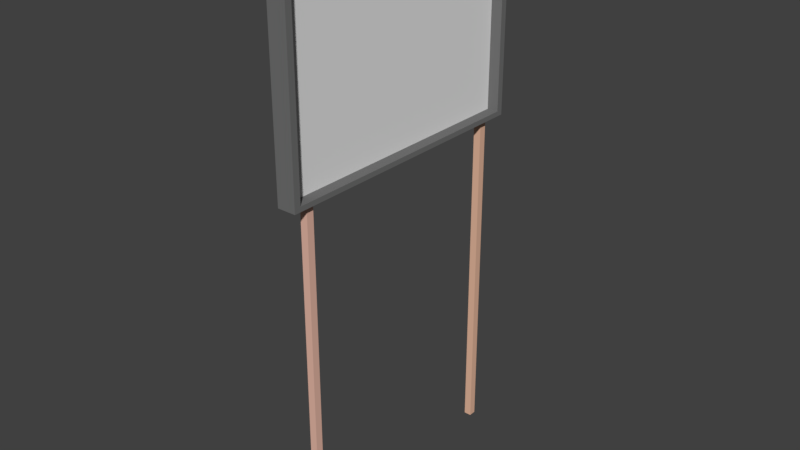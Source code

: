 # Source: Poster.blend  (saved by Blender 2.79.0; exported with 4.5.12 LTS)
import bpy
from mathutils import Matrix  # noqa: F401  (used for matrix-valued properties, if any)

bpy.ops.wm.read_factory_settings(use_empty=True)
scene = bpy.context.scene
scene.name = 'Scene'

# ---- collections
col_collection_1 = bpy.data.collections.new('Collection 1'); scene.collection.children.link(col_collection_1)

# ---- materials (node trees are filled in below, after node groups)
mat_material = bpy.data.materials.new('Material')
mat_material.alpha_threshold = 0.0
mat_material.use_transparent_shadow = False
mat_material.diffuse_color = (0.8, 0.4833, 0.3853, 1.0)
mat_material.roughness = 0.5
mat_material.line_color = (0.0, 0.0, 0.0, 1.0)
mat_material_001 = bpy.data.materials.new('Material.001')
mat_material_001.alpha_threshold = 0.0
mat_material_001.use_transparent_shadow = False
mat_material_001.diffuse_color = (0.8, 0.4853, 0.3413, 1.0)
mat_material_001.roughness = 0.5
mat_material_001.line_color = (0.0, 0.0, 0.0, 1.0)
mat_material_002 = bpy.data.materials.new('Material.002')
mat_material_002.alpha_threshold = 0.0
mat_material_002.use_transparent_shadow = False
mat_material_002.diffuse_color = (0.1679, 0.1679, 0.1679, 1.0)
mat_material_002.roughness = 0.5

# ---- material node trees

# ---- world
world_world = bpy.data.worlds.new('World'); scene.world = world_world
world_world.color = (0.05088, 0.05088, 0.05088)
world_world.use_sun_shadow = False
world_world.sun_shadow_jitter_overblur = 0.0
world_world.cycles.sampling_method = 'MANUAL'

# ---- meshes
me_cube = bpy.data.meshes.new('Cube')
me_cube.from_pydata([(1.0, 1.0, -1.0), (1.0, -1.0, -1.0), (-1.0, -1.0, -1.0), (-1.0, 1.0, -1.0), (1.0, 1.0, 1.0), (1.0, -1.0, 1.0), (-1.0, -1.0, 1.0), (-1.0, 1.0, 1.0), (1.0, 64.69, -1.0), (1.0, 62.69, -1.0), (-1.0, 62.69, -1.0), (-1.0, 64.69, -1.0), (1.0, 64.69, 1.0), (1.0, 62.69, 1.0), (-1.0, 62.69, 1.0), (-1.0, 64.69, 1.0), (1.0, 1.0, 92.26), (1.0, -1.0, 92.26), (-1.0, 1.0, 92.26), (-1.0, -1.0, 92.26), (1.0, 64.69, 92.26), (1.0, 62.69, 92.26), (-1.0, 64.69, 92.26), (-1.0, 62.69, 92.26)], [], [(0, 1, 2, 3), (7, 6, 19, 18), (0, 4, 5, 1), (1, 5, 6, 2), (2, 6, 7, 3), (4, 0, 3, 7), (8, 9, 10, 11), (14, 13, 21, 23), (8, 12, 13, 9), (9, 13, 14, 10), (10, 14, 15, 11), (12, 8, 11, 15), (16, 18, 19, 17), (20, 22, 23, 21), (13, 12, 20, 21), (4, 7, 18, 16), (15, 14, 23, 22), (12, 15, 22, 20), (6, 5, 17, 19), (5, 4, 16, 17)])
me_cube.polygons.foreach_set('material_index', [0, 0, 0, 0, 0, 0, 1, 1, 1, 1, 1, 1, 0, 1, 1, 0, 1, 1, 0, 0])
me_cube.materials.append(mat_material)
me_cube.materials.append(mat_material_001)
me_cube.use_remesh_preserve_volume = False
me_cube.use_remesh_preserve_attributes = False
me_cube.use_mirror_vertex_groups = False
me_cube.update()
me_cube_003 = bpy.data.meshes.new('Cube.003')
me_cube_003.from_pydata([(-1.0, -1.0, -1.0), (-1.0, -1.0, 1.0), (-1.0, 1.0, -1.0), (-1.0, 1.0, 1.0), (1.0, -1.0, -1.0), (1.0, -1.0, 1.0), (1.0, 1.0, -1.0), (1.0, 1.0, 1.0)], [], [(0, 1, 3, 2), (2, 3, 7, 6), (6, 7, 5, 4), (4, 5, 1, 0), (2, 6, 4, 0), (7, 3, 1, 5)])
_uv = me_cube_003.uv_layers.new(name='UVMap')
_uv.uv.foreach_set('vector', [0.9973, 0.00144, 0.9972, 0.9986, 0.002678, 0.9986, 0.00277, 0.001415, 0.9973, 0.00144, 0.9972, 0.9986, 0.002678, 0.9986, 0.00277, 0.001415, 0.9973, 0.00144, 0.9972, 0.9986, 0.002678, 0.9986, 0.00277, 0.001415, 0.9973, 0.00144, 0.9972, 0.9986, 0.002678, 0.9986, 0.00277, 0.001415, 0.9973, 0.00144, 0.9972, 0.9986, 0.002678, 0.9986, 0.00277, 0.001415, 0.9973, 0.00144, 0.9972, 0.9986, 0.002678, 0.9986, 0.00277, 0.001415])
me_cube_003.use_remesh_preserve_volume = False
me_cube_003.use_remesh_preserve_attributes = False
me_cube_003.use_mirror_vertex_groups = False
me_cube_003.update()
me_cube_002 = bpy.data.meshes.new('Cube.002')
me_cube_002.from_pydata([(-0.4521, -0.9523, -0.9523), (-0.4521, -0.9523, 0.9523), (-0.4521, 0.9523, -0.9523), (-0.4521, 0.9523, 0.9523), (-1.0, -1.0, -1.0), (-1.0, -1.0, 1.0), (-1.0, 1.0, -1.0), (-1.0, 1.0, 1.0), (1.0, -1.0, -1.0), (1.0, -1.0, 1.0), (1.0, 1.0, -1.0), (1.0, 1.0, 1.0), (1.0, 0.9523, 0.9523), (1.0, -0.9523, -0.9523), (1.0, 0.9523, -0.9523), (1.0, -0.9523, 0.9523)], [], [(0, 2, 3, 1), (2, 14, 12, 3), (2, 0, 13, 14), (4, 5, 7, 6), (6, 7, 11, 10), (10, 11, 12, 14, 13, 8), (8, 9, 5, 4), (6, 10, 8, 4), (11, 7, 5, 9), (8, 13, 15, 12, 11, 9), (13, 0, 1, 15), (15, 1, 3, 12)])
me_cube_002.materials.append(mat_material_002)
me_cube_002.use_remesh_preserve_volume = False
me_cube_002.use_remesh_preserve_attributes = False
me_cube_002.use_mirror_vertex_groups = False
me_cube_002.update()

# ---- objects
ob_cube = bpy.data.objects.new('Cube', me_cube)
ob_cube_002 = bpy.data.objects.new('Cube.002', me_cube_003)
ob_cube_001 = bpy.data.objects.new('Cube.001', me_cube_002)

# ---- transforms, parenting, visibility, modifiers, constraints
ob_cube.location = (0.0, -3.984, 0.0)
ob_cube.scale = (0.1255, 0.1255, 0.1255)
ob_cube.lock_rotations_4d = False
ob_cube.empty_display_type = 'ARROWS'
ob_cube.lineart.crease_threshold = 0.0
ob_cube_002.location = (-0.07994, 0.0, 15.01)
ob_cube_002.scale = (0.01474, 4.523, 3.363)
ob_cube_002.lineart.crease_threshold = 0.0
ob_cube_001.location = (0.0, 0.0, 15.01)
ob_cube_001.scale = (0.3191, 4.75, 3.532)
ob_cube_001.lineart.crease_threshold = 0.0

# ---- collection membership
col_collection_1.objects.link(ob_cube)
col_collection_1.objects.link(ob_cube_002)
col_collection_1.objects.link(ob_cube_001)

# ---- scene / render settings (as saved in the file)
scene.frame_start = 1; scene.frame_end = 250; scene.frame_set(1)
scene.render.engine = 'BLENDER_EEVEE_NEXT'
scene.render.resolution_percentage = 50
scene.render.dither_intensity = 0.0
scene.cycles.use_denoising = False
scene.cycles.samples = 128
scene.cycles.sampling_pattern = 'TABULATED_SOBOL'
scene.cycles.use_adaptive_sampling = False
scene.cycles.use_light_tree = False
scene.cycles.blur_glossy = 0.0
scene.cycles.sample_clamp_indirect = 0.0
scene.view_settings.view_transform = 'Standard'
bpy.context.view_layer.update()

# ---- added for rendering (the .blend has no active camera and no usable light): camera, sun
cam_auto = bpy.data.cameras.new('AutoCamera')
cam_auto.lens = 50.0
cam_auto.sensor_width = 36.0
cam_auto.clip_end = 1000.0
ob_auto_camera = bpy.data.objects.new('AutoCamera', cam_auto)
scene.collection.objects.link(ob_auto_camera)
ob_auto_camera.location = (19.3912, -23.2695, 24.7231)
ob_auto_camera.rotation_euler = (1.09748, -7.21219e-08, 0.694738)
scene.camera = ob_auto_camera
light_auto_sun = bpy.data.lights.new('AutoSun', 'SUN')
light_auto_sun.energy = 3.0
light_auto_sun.angle = 0.0523599
ob_auto_sun = bpy.data.objects.new('AutoSun', light_auto_sun)
scene.collection.objects.link(ob_auto_sun)
ob_auto_sun.rotation_euler = (0.872665, 0.174533, 0.523599)
bpy.context.view_layer.update()

